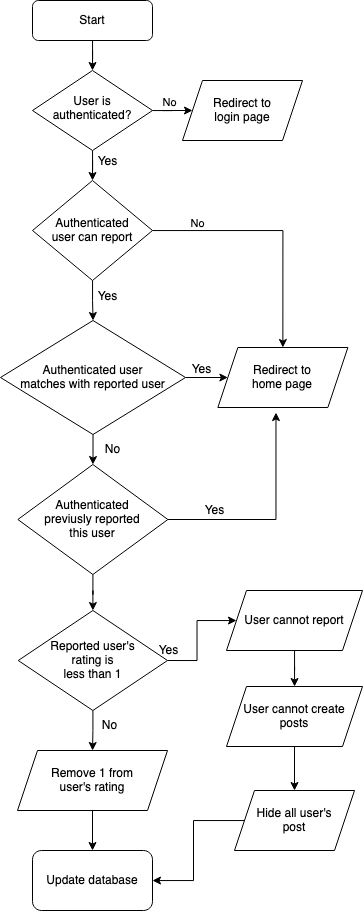

The diagram above was exported from draw.io. Its source (the exported page's mxGraphModel, read from the mxfile embedded in the PNG):
<mxGraphModel dx="1113" dy="673" grid="1" gridSize="10" guides="1" tooltips="1" connect="1" arrows="1" fold="1" page="1" pageScale="1" pageWidth="827" pageHeight="1169" math="0" shadow="0">
  <root>
    <mxCell id="WIyWlLk6GJQsqaUBKTNV-0" />
    <mxCell id="WIyWlLk6GJQsqaUBKTNV-1" parent="WIyWlLk6GJQsqaUBKTNV-0" />
    <mxCell id="rzaRwbMRKXGaetCquURT-10" style="edgeStyle=orthogonalEdgeStyle;rounded=0;orthogonalLoop=1;jettySize=auto;html=1;entryX=0.5;entryY=0;entryDx=0;entryDy=0;" parent="WIyWlLk6GJQsqaUBKTNV-1" source="WIyWlLk6GJQsqaUBKTNV-3" target="WIyWlLk6GJQsqaUBKTNV-6" edge="1">
      <mxGeometry relative="1" as="geometry" />
    </mxCell>
    <mxCell id="WIyWlLk6GJQsqaUBKTNV-3" value="Start" style="rounded=1;whiteSpace=wrap;html=1;fontSize=12;glass=0;strokeWidth=1;shadow=0;" parent="WIyWlLk6GJQsqaUBKTNV-1" vertex="1">
      <mxGeometry x="160" y="100" width="120" height="40" as="geometry" />
    </mxCell>
    <mxCell id="rzaRwbMRKXGaetCquURT-11" style="edgeStyle=orthogonalEdgeStyle;rounded=0;orthogonalLoop=1;jettySize=auto;html=1;entryX=0;entryY=0.5;entryDx=0;entryDy=0;" parent="WIyWlLk6GJQsqaUBKTNV-1" source="WIyWlLk6GJQsqaUBKTNV-6" target="rzaRwbMRKXGaetCquURT-0" edge="1">
      <mxGeometry relative="1" as="geometry" />
    </mxCell>
    <mxCell id="rzaRwbMRKXGaetCquURT-16" value="&lt;div&gt;No&lt;/div&gt;" style="edgeLabel;html=1;align=center;verticalAlign=middle;resizable=0;points=[];" parent="rzaRwbMRKXGaetCquURT-11" vertex="1" connectable="0">
      <mxGeometry x="0.2286" y="1" relative="1" as="geometry">
        <mxPoint y="-8" as="offset" />
      </mxGeometry>
    </mxCell>
    <mxCell id="WbJZjusBDE0iYrWzcRcd-41" style="edgeStyle=orthogonalEdgeStyle;rounded=0;orthogonalLoop=1;jettySize=auto;html=1;entryX=0.5;entryY=0;entryDx=0;entryDy=0;" edge="1" parent="WIyWlLk6GJQsqaUBKTNV-1" source="WIyWlLk6GJQsqaUBKTNV-6" target="WbJZjusBDE0iYrWzcRcd-39">
      <mxGeometry relative="1" as="geometry" />
    </mxCell>
    <mxCell id="WIyWlLk6GJQsqaUBKTNV-6" value="&lt;div&gt;User is &lt;br&gt;&lt;/div&gt;&lt;div&gt;authenticated?&lt;/div&gt;" style="rhombus;whiteSpace=wrap;html=1;shadow=0;fontFamily=Helvetica;fontSize=12;align=center;strokeWidth=1;spacing=6;spacingTop=-4;" parent="WIyWlLk6GJQsqaUBKTNV-1" vertex="1">
      <mxGeometry x="160" y="170" width="120" height="80" as="geometry" />
    </mxCell>
    <mxCell id="rzaRwbMRKXGaetCquURT-0" value="&lt;div&gt;Redirect to &lt;br&gt;&lt;/div&gt;&lt;div&gt;login page&lt;/div&gt;" style="shape=parallelogram;perimeter=parallelogramPerimeter;whiteSpace=wrap;html=1;fixedSize=1;" parent="WIyWlLk6GJQsqaUBKTNV-1" vertex="1">
      <mxGeometry x="310" y="180" width="120" height="60" as="geometry" />
    </mxCell>
    <mxCell id="WbJZjusBDE0iYrWzcRcd-5" style="edgeStyle=orthogonalEdgeStyle;rounded=0;orthogonalLoop=1;jettySize=auto;html=1;entryX=0;entryY=0.5;entryDx=0;entryDy=0;" edge="1" parent="WIyWlLk6GJQsqaUBKTNV-1" source="rzaRwbMRKXGaetCquURT-7" target="WbJZjusBDE0iYrWzcRcd-4">
      <mxGeometry relative="1" as="geometry" />
    </mxCell>
    <mxCell id="WbJZjusBDE0iYrWzcRcd-33" value="" style="edgeStyle=orthogonalEdgeStyle;rounded=0;orthogonalLoop=1;jettySize=auto;html=1;" edge="1" parent="WIyWlLk6GJQsqaUBKTNV-1" source="rzaRwbMRKXGaetCquURT-7" target="WbJZjusBDE0iYrWzcRcd-32">
      <mxGeometry relative="1" as="geometry" />
    </mxCell>
    <mxCell id="rzaRwbMRKXGaetCquURT-7" value="&lt;div&gt;Authenticated user &lt;br&gt;&lt;/div&gt;&lt;div&gt;matches with reported user&lt;/div&gt;" style="rhombus;whiteSpace=wrap;html=1;" parent="WIyWlLk6GJQsqaUBKTNV-1" vertex="1">
      <mxGeometry x="128" y="420" width="185" height="114" as="geometry" />
    </mxCell>
    <mxCell id="rzaRwbMRKXGaetCquURT-21" value="No" style="text;html=1;align=center;verticalAlign=middle;resizable=0;points=[];autosize=1;strokeColor=none;fillColor=none;" parent="WIyWlLk6GJQsqaUBKTNV-1" vertex="1">
      <mxGeometry x="220.37" y="534" width="40" height="30" as="geometry" />
    </mxCell>
    <mxCell id="WbJZjusBDE0iYrWzcRcd-4" value="&lt;div&gt;Redirect to &lt;br&gt;&lt;/div&gt;&lt;div&gt;home page&lt;br&gt;&lt;/div&gt;" style="shape=parallelogram;perimeter=parallelogramPerimeter;whiteSpace=wrap;html=1;fixedSize=1;" vertex="1" parent="WIyWlLk6GJQsqaUBKTNV-1">
      <mxGeometry x="345.37" y="447" width="130" height="60" as="geometry" />
    </mxCell>
    <mxCell id="WbJZjusBDE0iYrWzcRcd-7" value="Yes" style="text;html=1;align=center;verticalAlign=middle;resizable=0;points=[];autosize=1;strokeColor=none;fillColor=none;" vertex="1" parent="WIyWlLk6GJQsqaUBKTNV-1">
      <mxGeometry x="309.37" y="454" width="40" height="30" as="geometry" />
    </mxCell>
    <mxCell id="WbJZjusBDE0iYrWzcRcd-20" value="Update database" style="rounded=1;whiteSpace=wrap;html=1;" vertex="1" parent="WIyWlLk6GJQsqaUBKTNV-1">
      <mxGeometry x="160" y="950" width="120" height="60" as="geometry" />
    </mxCell>
    <mxCell id="WbJZjusBDE0iYrWzcRcd-30" value="&lt;div&gt;Yes&lt;/div&gt;" style="text;html=1;align=center;verticalAlign=middle;resizable=0;points=[];autosize=1;strokeColor=none;fillColor=none;" vertex="1" parent="WIyWlLk6GJQsqaUBKTNV-1">
      <mxGeometry x="215" y="246" width="40" height="30" as="geometry" />
    </mxCell>
    <mxCell id="WbJZjusBDE0iYrWzcRcd-34" style="edgeStyle=orthogonalEdgeStyle;rounded=0;orthogonalLoop=1;jettySize=auto;html=1;entryX=0.447;entryY=1.084;entryDx=0;entryDy=0;entryPerimeter=0;" edge="1" parent="WIyWlLk6GJQsqaUBKTNV-1" source="WbJZjusBDE0iYrWzcRcd-32" target="WbJZjusBDE0iYrWzcRcd-4">
      <mxGeometry relative="1" as="geometry" />
    </mxCell>
    <mxCell id="WbJZjusBDE0iYrWzcRcd-47" value="" style="edgeStyle=orthogonalEdgeStyle;rounded=0;orthogonalLoop=1;jettySize=auto;html=1;entryX=0.5;entryY=0;entryDx=0;entryDy=0;" edge="1" parent="WIyWlLk6GJQsqaUBKTNV-1" source="WbJZjusBDE0iYrWzcRcd-32" target="WbJZjusBDE0iYrWzcRcd-50">
      <mxGeometry relative="1" as="geometry">
        <mxPoint x="221" y="710" as="targetPoint" />
      </mxGeometry>
    </mxCell>
    <mxCell id="WbJZjusBDE0iYrWzcRcd-32" value="&lt;div&gt;Authenticated &lt;br&gt;&lt;/div&gt;&lt;div&gt;previusly reported &lt;br&gt;&lt;/div&gt;&lt;div&gt;this user&lt;/div&gt;" style="rhombus;whiteSpace=wrap;html=1;" vertex="1" parent="WIyWlLk6GJQsqaUBKTNV-1">
      <mxGeometry x="145.37" y="564" width="150" height="110" as="geometry" />
    </mxCell>
    <mxCell id="WbJZjusBDE0iYrWzcRcd-35" value="Yes" style="text;html=1;align=center;verticalAlign=middle;resizable=0;points=[];autosize=1;strokeColor=none;fillColor=none;" vertex="1" parent="WIyWlLk6GJQsqaUBKTNV-1">
      <mxGeometry x="322" y="595" width="40" height="30" as="geometry" />
    </mxCell>
    <mxCell id="WbJZjusBDE0iYrWzcRcd-36" value="No" style="text;html=1;align=center;verticalAlign=middle;resizable=0;points=[];autosize=1;strokeColor=none;fillColor=none;" vertex="1" parent="WIyWlLk6GJQsqaUBKTNV-1">
      <mxGeometry x="217.37" y="810" width="40" height="30" as="geometry" />
    </mxCell>
    <mxCell id="WbJZjusBDE0iYrWzcRcd-54" value="" style="edgeStyle=orthogonalEdgeStyle;rounded=0;orthogonalLoop=1;jettySize=auto;html=1;" edge="1" parent="WIyWlLk6GJQsqaUBKTNV-1" source="WbJZjusBDE0iYrWzcRcd-37" target="WbJZjusBDE0iYrWzcRcd-20">
      <mxGeometry relative="1" as="geometry" />
    </mxCell>
    <mxCell id="WbJZjusBDE0iYrWzcRcd-37" value="&lt;div&gt;Remove 1 from &lt;br&gt;&lt;/div&gt;&lt;div&gt;user's rating&lt;br&gt;&lt;/div&gt;" style="shape=parallelogram;perimeter=parallelogramPerimeter;whiteSpace=wrap;html=1;fixedSize=1;" vertex="1" parent="WIyWlLk6GJQsqaUBKTNV-1">
      <mxGeometry x="145" y="850" width="150" height="60" as="geometry" />
    </mxCell>
    <mxCell id="WbJZjusBDE0iYrWzcRcd-40" value="" style="edgeStyle=orthogonalEdgeStyle;rounded=0;orthogonalLoop=1;jettySize=auto;html=1;" edge="1" parent="WIyWlLk6GJQsqaUBKTNV-1" source="WbJZjusBDE0iYrWzcRcd-39" target="rzaRwbMRKXGaetCquURT-7">
      <mxGeometry relative="1" as="geometry" />
    </mxCell>
    <mxCell id="WbJZjusBDE0iYrWzcRcd-43" style="edgeStyle=orthogonalEdgeStyle;rounded=0;orthogonalLoop=1;jettySize=auto;html=1;entryX=0.5;entryY=0;entryDx=0;entryDy=0;" edge="1" parent="WIyWlLk6GJQsqaUBKTNV-1" source="WbJZjusBDE0iYrWzcRcd-39" target="WbJZjusBDE0iYrWzcRcd-4">
      <mxGeometry relative="1" as="geometry">
        <mxPoint x="420" y="370" as="targetPoint" />
      </mxGeometry>
    </mxCell>
    <mxCell id="WbJZjusBDE0iYrWzcRcd-39" value="&lt;div&gt;Authenticated &lt;br&gt;&lt;/div&gt;&lt;div&gt;user can report&lt;/div&gt;" style="rhombus;whiteSpace=wrap;html=1;" vertex="1" parent="WIyWlLk6GJQsqaUBKTNV-1">
      <mxGeometry x="160" y="280" width="120" height="100" as="geometry" />
    </mxCell>
    <mxCell id="WbJZjusBDE0iYrWzcRcd-42" value="&lt;div&gt;Yes&lt;/div&gt;" style="text;html=1;align=center;verticalAlign=middle;resizable=0;points=[];autosize=1;strokeColor=none;fillColor=none;" vertex="1" parent="WIyWlLk6GJQsqaUBKTNV-1">
      <mxGeometry x="215.37" y="381" width="40" height="30" as="geometry" />
    </mxCell>
    <mxCell id="WbJZjusBDE0iYrWzcRcd-44" value="&lt;div&gt;No&lt;/div&gt;" style="edgeLabel;html=1;align=center;verticalAlign=middle;resizable=0;points=[];" vertex="1" connectable="0" parent="WIyWlLk6GJQsqaUBKTNV-1">
      <mxGeometry x="324.37322980230437" y="322.0032858382008" as="geometry" />
    </mxCell>
    <mxCell id="WbJZjusBDE0iYrWzcRcd-49" style="edgeStyle=orthogonalEdgeStyle;rounded=0;orthogonalLoop=1;jettySize=auto;html=1;exitX=1;exitY=0.5;exitDx=0;exitDy=0;" edge="1" parent="WIyWlLk6GJQsqaUBKTNV-1" source="WbJZjusBDE0iYrWzcRcd-50" target="WbJZjusBDE0iYrWzcRcd-48">
      <mxGeometry relative="1" as="geometry">
        <mxPoint x="270.98550724637676" y="740.0434782608695" as="sourcePoint" />
      </mxGeometry>
    </mxCell>
    <mxCell id="WbJZjusBDE0iYrWzcRcd-57" value="" style="edgeStyle=orthogonalEdgeStyle;rounded=0;orthogonalLoop=1;jettySize=auto;html=1;" edge="1" parent="WIyWlLk6GJQsqaUBKTNV-1" source="WbJZjusBDE0iYrWzcRcd-48" target="WbJZjusBDE0iYrWzcRcd-56">
      <mxGeometry relative="1" as="geometry" />
    </mxCell>
    <mxCell id="WbJZjusBDE0iYrWzcRcd-48" value="User cannot report" style="shape=parallelogram;perimeter=parallelogramPerimeter;whiteSpace=wrap;html=1;fixedSize=1;" vertex="1" parent="WIyWlLk6GJQsqaUBKTNV-1">
      <mxGeometry x="354" y="690" width="136" height="60" as="geometry" />
    </mxCell>
    <mxCell id="WbJZjusBDE0iYrWzcRcd-53" value="" style="edgeStyle=orthogonalEdgeStyle;rounded=0;orthogonalLoop=1;jettySize=auto;html=1;" edge="1" parent="WIyWlLk6GJQsqaUBKTNV-1" source="WbJZjusBDE0iYrWzcRcd-50" target="WbJZjusBDE0iYrWzcRcd-37">
      <mxGeometry relative="1" as="geometry" />
    </mxCell>
    <mxCell id="WbJZjusBDE0iYrWzcRcd-50" value="&lt;div&gt;Reported user's &lt;br&gt;&lt;/div&gt;&lt;div&gt;rating is &lt;br&gt;&lt;/div&gt;&lt;div&gt;less than 1&lt;/div&gt;" style="rhombus;whiteSpace=wrap;html=1;" vertex="1" parent="WIyWlLk6GJQsqaUBKTNV-1">
      <mxGeometry x="145.75" y="710" width="149.25" height="100" as="geometry" />
    </mxCell>
    <mxCell id="WbJZjusBDE0iYrWzcRcd-52" value="Yes" style="text;html=1;align=center;verticalAlign=middle;resizable=0;points=[];autosize=1;strokeColor=none;fillColor=none;" vertex="1" parent="WIyWlLk6GJQsqaUBKTNV-1">
      <mxGeometry x="276.37" y="735" width="40" height="30" as="geometry" />
    </mxCell>
    <mxCell id="WbJZjusBDE0iYrWzcRcd-60" style="edgeStyle=orthogonalEdgeStyle;rounded=0;orthogonalLoop=1;jettySize=auto;html=1;" edge="1" parent="WIyWlLk6GJQsqaUBKTNV-1" source="WbJZjusBDE0iYrWzcRcd-55" target="WbJZjusBDE0iYrWzcRcd-20">
      <mxGeometry relative="1" as="geometry" />
    </mxCell>
    <mxCell id="WbJZjusBDE0iYrWzcRcd-55" value="&lt;div&gt;Hide all user's &lt;br&gt;&lt;/div&gt;&lt;div&gt;post&lt;br&gt;&lt;/div&gt;" style="shape=parallelogram;perimeter=parallelogramPerimeter;whiteSpace=wrap;html=1;fixedSize=1;" vertex="1" parent="WIyWlLk6GJQsqaUBKTNV-1">
      <mxGeometry x="362" y="890" width="120" height="60" as="geometry" />
    </mxCell>
    <mxCell id="WbJZjusBDE0iYrWzcRcd-59" value="" style="edgeStyle=orthogonalEdgeStyle;rounded=0;orthogonalLoop=1;jettySize=auto;html=1;entryX=0.5;entryY=0;entryDx=0;entryDy=0;" edge="1" parent="WIyWlLk6GJQsqaUBKTNV-1" source="WbJZjusBDE0iYrWzcRcd-56" target="WbJZjusBDE0iYrWzcRcd-55">
      <mxGeometry relative="1" as="geometry">
        <mxPoint x="422.04347826086973" y="856" as="targetPoint" />
      </mxGeometry>
    </mxCell>
    <mxCell id="WbJZjusBDE0iYrWzcRcd-56" value="&lt;div&gt;User cannot create&lt;/div&gt;&lt;div&gt;posts&lt;br&gt;&lt;/div&gt;" style="shape=parallelogram;perimeter=parallelogramPerimeter;whiteSpace=wrap;html=1;fixedSize=1;" vertex="1" parent="WIyWlLk6GJQsqaUBKTNV-1">
      <mxGeometry x="354" y="786" width="136" height="60" as="geometry" />
    </mxCell>
  </root>
</mxGraphModel>